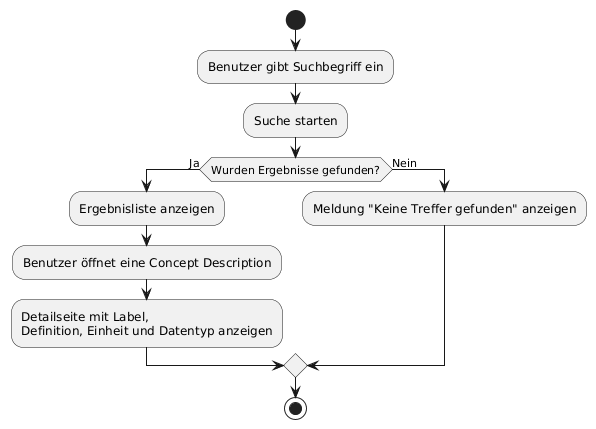

The diagram above was rendered by PlantUML. Its source (embedded in the PNG):
@startuml
|Web-Oberfläche|
start
:Benutzer gibt Suchbegriff ein;
:Suche starten;
if (Wurden Ergebnisse gefunden?) then (Ja)
  :Ergebnisliste anzeigen;
  :Benutzer öffnet eine Concept Description;
  :Detailseite mit Label,\nDefinition, Einheit und Datentyp anzeigen;
else (Nein)
  :Meldung "Keine Treffer gefunden" anzeigen;
endif
stop
@enduml